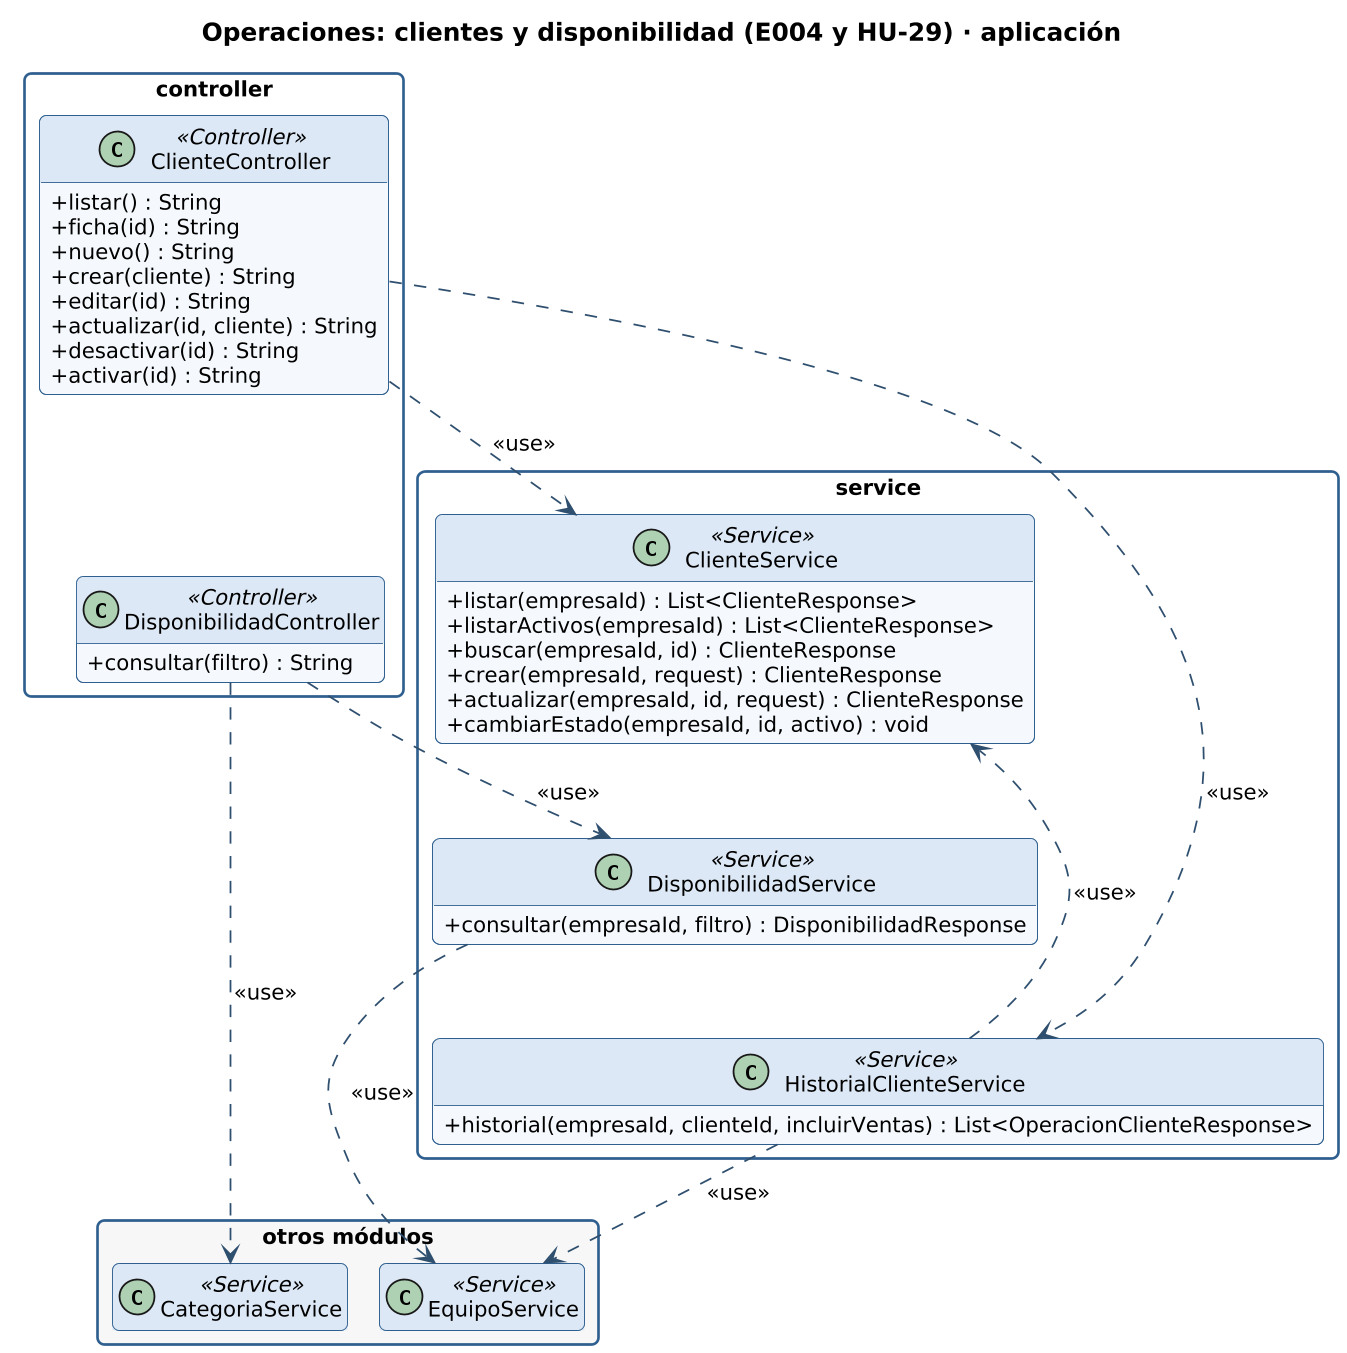

The diagram above was rendered by PlantUML. Its source (embedded in the PNG):
@startuml clases-operaciones-aplicacion-clientes
!include _estilo.iuml
hide empty members
skinparam classAttributeIconSize 0
skinparam packageStyle rectangle
skinparam nodesep 25
skinparam ranksep 45
title Operaciones: clientes y disponibilidad (E004 y HU-29) · aplicación

package "controller" {
  class ClienteController <<Controller>> {
    + listar() : String
    + ficha(id) : String
    + nuevo() : String
    + crear(cliente) : String
    + editar(id) : String
    + actualizar(id, cliente) : String
    + desactivar(id) : String
    + activar(id) : String
  }
  class DisponibilidadController <<Controller>> {
    + consultar(filtro) : String
  }
}
ClienteController -[hidden]down- DisponibilidadController
package "service" {
  class ClienteService <<Service>> {
    + listar(empresaId) : List<ClienteResponse>
    + listarActivos(empresaId) : List<ClienteResponse>
    + buscar(empresaId, id) : ClienteResponse
    + crear(empresaId, request) : ClienteResponse
    + actualizar(empresaId, id, request) : ClienteResponse
    + cambiarEstado(empresaId, id, activo) : void
  }
  class DisponibilidadService <<Service>> {
    + consultar(empresaId, filtro) : DisponibilidadResponse
  }
  class HistorialClienteService <<Service>> {
    + historial(empresaId, clienteId, incluirVentas) : List<OperacionClienteResponse>
  }
}
ClienteService -[hidden]down- DisponibilidadService
DisponibilidadService -[hidden]down- HistorialClienteService
package "otros módulos" #F7F7F7 {
  class CategoriaService <<Service>>
  class EquipoService <<Service>>
}
DisponibilidadService ..> EquipoService : <<use>>
HistorialClienteService ..> ClienteService : <<use>>
HistorialClienteService ..> EquipoService : <<use>>
ClienteController ..> ClienteService : <<use>>
ClienteController ..> HistorialClienteService : <<use>>
DisponibilidadController ..> DisponibilidadService : <<use>>
DisponibilidadController ..> CategoriaService : <<use>>
@enduml